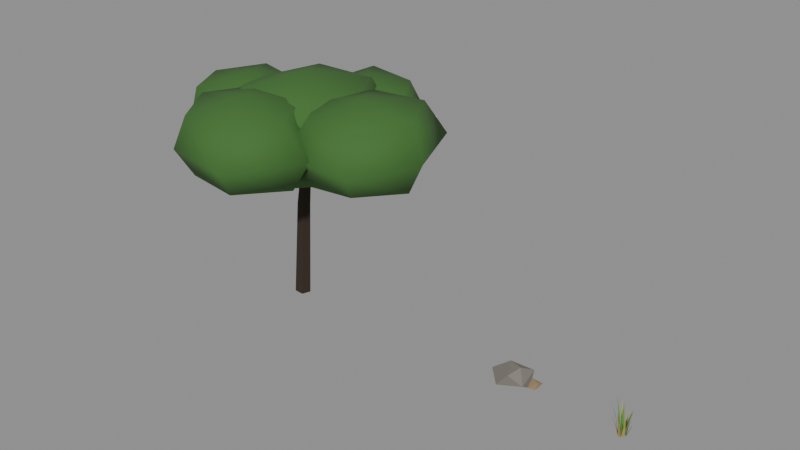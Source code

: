 # Source: blend.blend  (saved by Blender 5.2.45; exported with 4.5.12 LTS)
import bpy
from mathutils import Matrix  # noqa: F401  (used for matrix-valued properties, if any)

bpy.ops.wm.read_factory_settings(use_empty=True)
scene = bpy.context.scene
scene.name = 'Scene'

# ---- materials (node trees are filled in below, after node groups)
mat_bark_dark = bpy.data.materials.new('bark_dark')
mat_bark_dark.use_backface_culling = True
mat_bark_dark.diffuse_color = (0.03434, 0.02122, 0.01298, 1.0)
mat_leaf_mid = bpy.data.materials.new('leaf_mid')
mat_leaf_mid.diffuse_color = (0.04817, 0.15, 0.02732, 1.0)
mat_stone_grey = bpy.data.materials.new('stone_grey')
mat_stone_grey.use_backface_culling = True
mat_stone_grey.diffuse_color = (0.1946, 0.1812, 0.1559, 1.0)
mat_stone_warm = bpy.data.materials.new('stone_warm')
mat_stone_warm.use_backface_culling = True
mat_stone_warm.diffuse_color = (0.3325, 0.2307, 0.1274, 1.0)
mat_grass_green = bpy.data.materials.new('grass_green')
mat_grass_green.diffuse_color = (0.107, 0.2623, 0.03955, 1.0)
mat_grass_dry = bpy.data.materials.new('grass_dry')
mat_grass_dry.diffuse_color = (0.4125, 0.3231, 0.09759, 1.0)

# ---- material node trees
mat_bark_dark.use_nodes = True; mat_bark_dark.node_tree.nodes.clear()
_N = mat_bark_dark.node_tree.nodes; _L = mat_bark_dark.node_tree.links
n0 = _N.new('ShaderNodeBsdfPrincipled'); n0.name = 'Principled BSDF'; n0.location = (-200, 100)
n0.inputs[0].default_value = (0.03434, 0.02122, 0.01298, 1.0)
n0.inputs[2].default_value = 0.95
n0.inputs[10].default_value = 0.005
n1 = _N.new('ShaderNodeOutputMaterial'); n1.name = 'Material Output'; n1.location = (200, 100)
_L.new(n0.outputs[0], n1.inputs[0])
n1.is_active_output = True
mat_leaf_mid.use_nodes = True; mat_leaf_mid.node_tree.nodes.clear()
_N = mat_leaf_mid.node_tree.nodes; _L = mat_leaf_mid.node_tree.links
n0 = _N.new('ShaderNodeBsdfPrincipled'); n0.name = 'Principled BSDF'; n0.location = (-200, 100)
n0.inputs[0].default_value = (0.04817, 0.15, 0.02732, 1.0)
n0.inputs[2].default_value = 0.88
n0.inputs[10].default_value = 0.005
n1 = _N.new('ShaderNodeOutputMaterial'); n1.name = 'Material Output'; n1.location = (200, 100)
_L.new(n0.outputs[0], n1.inputs[0])
n1.is_active_output = True
mat_stone_grey.use_nodes = True; mat_stone_grey.node_tree.nodes.clear()
_N = mat_stone_grey.node_tree.nodes; _L = mat_stone_grey.node_tree.links
n0 = _N.new('ShaderNodeBsdfPrincipled'); n0.name = 'Principled BSDF'; n0.location = (-200, 100)
n0.inputs[0].default_value = (0.1946, 0.1812, 0.1559, 1.0)
n0.inputs[2].default_value = 0.85
n0.inputs[10].default_value = 0.005
n1 = _N.new('ShaderNodeOutputMaterial'); n1.name = 'Material Output'; n1.location = (200, 100)
_L.new(n0.outputs[0], n1.inputs[0])
n1.is_active_output = True
mat_stone_warm.use_nodes = True; mat_stone_warm.node_tree.nodes.clear()
_N = mat_stone_warm.node_tree.nodes; _L = mat_stone_warm.node_tree.links
n0 = _N.new('ShaderNodeBsdfPrincipled'); n0.name = 'Principled BSDF'; n0.location = (-200, 100)
n0.inputs[0].default_value = (0.3325, 0.2307, 0.1274, 1.0)
n0.inputs[2].default_value = 0.85
n0.inputs[10].default_value = 0.005
n1 = _N.new('ShaderNodeOutputMaterial'); n1.name = 'Material Output'; n1.location = (200, 100)
_L.new(n0.outputs[0], n1.inputs[0])
n1.is_active_output = True
mat_grass_green.use_nodes = True; mat_grass_green.node_tree.nodes.clear()
_N = mat_grass_green.node_tree.nodes; _L = mat_grass_green.node_tree.links
n0 = _N.new('ShaderNodeBsdfPrincipled'); n0.name = 'Principled BSDF'; n0.location = (-200, 100)
n0.inputs[0].default_value = (0.107, 0.2623, 0.03955, 1.0)
n0.inputs[2].default_value = 0.88
n0.inputs[10].default_value = 0.005
n1 = _N.new('ShaderNodeOutputMaterial'); n1.name = 'Material Output'; n1.location = (200, 100)
_L.new(n0.outputs[0], n1.inputs[0])
n1.is_active_output = True
mat_grass_dry.use_nodes = True; mat_grass_dry.node_tree.nodes.clear()
_N = mat_grass_dry.node_tree.nodes; _L = mat_grass_dry.node_tree.links
n0 = _N.new('ShaderNodeBsdfPrincipled'); n0.name = 'Principled BSDF'; n0.location = (-200, 100)
n0.inputs[0].default_value = (0.4125, 0.3231, 0.09759, 1.0)
n0.inputs[2].default_value = 0.9
n0.inputs[10].default_value = 0.005
n1 = _N.new('ShaderNodeOutputMaterial'); n1.name = 'Material Output'; n1.location = (200, 100)
_L.new(n0.outputs[0], n1.inputs[0])
n1.is_active_output = True

# ---- meshes
me_07 = bpy.data.meshes.new('树_07')
me_07.from_pydata([(0.0, 0.2081, 0.0131), (-0.1975, 0.06432, 0.02621), (-0.1221, -0.1684, 0.0212), (0.1221, -0.1684, 0.005005), (0.1975, 0.06432, 0.0), (0.1742, 0.1707, 2.639), (0.01254, 0.05274, 2.654), (0.07429, -0.1381, 2.648), (0.2741, -0.1381, 2.63), (0.3359, 0.05274, 2.625), (0.4065, 0.1041, 4.549), (0.3082, 0.03216, 4.561), (0.3458, -0.08419, 4.556), (0.4672, -0.08419, 4.542), (0.5047, 0.03216, 4.537), (0.0, 0.09366, 3.451), (-0.093, 5.735e-18, 3.462), (-1.139e-17, -0.09366, 3.451), (0.093, -1.72e-17, 3.44), (0.1307, 0.06244, 4.549), (0.06998, 3.823e-18, 4.564), (0.1307, -0.06244, 4.549), (0.1913, -1.147e-17, 4.534), (0.2903, -0.02914, 4.644), (0.3053, -1.784e-18, 4.619), (0.2903, 0.02914, 4.644), (0.2754, 5.353e-18, 4.669), (0.2903, 0.0, 6.2), (1.911, 0.0, 5.728), (1.177, 1.536, 5.816), (-0.582, 1.511, 5.8), (-1.276, 1.918e-16, 5.696), (-0.6305, -1.595, 5.856), (1.119, -1.436, 5.749), (2.872, 0.0, 4.788), (1.44, 1.992, 4.788), (-0.9465, 2.142, 4.788), (-2.337, 3.217e-16, 4.788), (-0.9572, -2.161, 4.788), (1.399, -1.921, 4.788), (2.094, 0.0, 3.741), (1.095, 1.394, 3.854), (-0.4964, 1.363, 3.875), (-1.551, 2.255e-16, 3.72), (-0.5101, -1.386, 3.859), (1.11, -1.42, 3.837), (0.2903, 0.0, 3.375), (-0.009372, -0.09319, 3.451), (0.06628, -0.006666, 3.385), (0.009372, 0.09319, 3.451), (-0.06628, 0.006666, 3.517), (1.074, -0.1707, 4.549), (1.11, -0.1116, 4.494), (1.086, -0.04648, 4.549), (1.05, -0.1056, 4.604), (2.397, -0.2703, 4.781), (2.405, -0.2419, 4.752), (2.403, -0.2124, 4.781), (2.395, -0.2408, 4.81), (2.4, -0.2413, 6.091), (3.915, -0.2413, 5.807), (3.178, 1.107, 5.831), (1.676, 1.011, 5.768), (1.046, -0.2413, 5.714), (1.735, -1.393, 5.7), (3.068, -1.399, 5.704), (4.222, -0.2413, 4.929), (3.473, 1.618, 4.929), (1.514, 1.292, 4.929), (0.1999, -0.2413, 4.929), (1.445, -1.895, 4.929), (3.401, -1.976, 4.929), (3.823, -0.2413, 4.103), (3.121, 1.008, 4.092), (1.775, 0.8405, 4.204), (0.8731, -0.2413, 4.043), (1.698, -1.457, 4.115), (3.053, -1.373, 4.171), (2.4, -0.2413, 3.766), (0.08723, -0.03411, 3.451), (0.02704, 0.06915, 3.394), (-0.08723, 0.03411, 3.451), (-0.02704, -0.06915, 3.508), (0.3657, 0.7636, 4.549), (0.3189, 0.8155, 4.495), (0.2494, 0.8091, 4.549), (0.2961, 0.7573, 4.603), (0.7105, 1.737, 4.536), (0.6832, 1.747, 4.507), (0.6562, 1.758, 4.536), (0.6835, 1.748, 4.565), (0.6834, 1.748, 5.703), (2.02, 1.748, 5.451), (1.319, 2.848, 5.413), (-0.01501, 2.957, 5.486), (-0.4536, 1.748, 5.335), (0.04399, 0.6401, 5.418), (1.372, 0.5553, 5.474), (2.634, 1.748, 4.676), (1.499, 3.161, 4.676), (-0.3071, 3.463, 4.676), (-1.011, 1.748, 4.676), (-0.1326, 0.3343, 4.676), (1.492, 0.3476, 4.676), (2.061, 1.748, 3.877), (1.364, 2.926, 3.886), (-0.01435, 2.956, 3.866), (-0.6689, 1.748, 3.892), (0.01776, 0.5947, 3.904), (1.327, 0.6324, 3.929), (0.6834, 1.748, 3.649), (0.0, 0.09334, 3.458), (-0.08274, 0.003592, 3.407), (-1.013e-17, -0.09334, 3.443), (0.08274, -0.003592, 3.494), (-0.5938, -0.02848, 4.549), (-0.627, -0.09678, 4.504), (-0.5748, -0.1519, 4.549), (-0.5416, -0.08359, 4.594), (-1.303, -0.1716, 4.711), (-1.305, -0.2014, 4.683), (-1.294, -0.2292, 4.711), (-1.292, -0.1994, 4.74), (-1.298, -0.2004, 5.881), (-0.09392, -0.2004, 5.555), (-0.717, 0.8068, 5.531), (-1.975, 0.9715, 5.642), (-2.619, -0.2004, 5.623), (-1.987, -1.392, 5.655), (-0.6799, -1.272, 5.574), (0.4435, -0.2004, 4.857), (-0.3193, 1.495, 4.857), (-2.197, 1.356, 4.857), (-3.149, -0.2004, 4.857), (-2.086, -1.564, 4.857), (-0.3328, -1.873, 4.857), (-0.0271, -0.2004, 4.119), (-0.7348, 0.7759, 4.203), (-1.912, 0.8621, 4.145), (-2.685, -0.2004, 4.053), (-1.868, -1.187, 4.196), (-0.7154, -1.21, 4.18), (-1.298, -0.2004, 3.832), (-0.09305, -0.01069, 3.451), (0.008476, -0.07375, 3.394), (0.09305, 0.01069, 3.451), (-0.008476, 0.07375, 3.508), (0.03442, -0.8463, 4.549), (0.1007, -0.8763, 4.499), (0.1585, -0.8321, 4.549), (0.09219, -0.8021, 4.599), (0.1854, -1.868, 4.851), (0.2153, -1.873, 4.823), (0.2433, -1.862, 4.851), (0.2134, -1.857, 4.879), (0.2143, -1.865, 6.111), (1.51, -1.865, 5.753), (0.9183, -0.6455, 5.818), (-0.5074, -0.6148, 5.838), (-1.21, -1.865, 5.827), (-0.4637, -3.039, 5.787), (0.8692, -2.999, 5.761), (2.295, -1.865, 5.001), (1.15, -0.2447, 5.001), (-0.7912, -0.1232, 5.001), (-1.63, -1.865, 5.001), (-0.6291, -3.326, 5.001), (1.226, -3.617, 5.001), (1.719, -1.865, 4.128), (0.8835, -0.7059, 4.225), (-0.4831, -0.6569, 4.192), (-1.048, -1.865, 4.269), (-0.4125, -2.951, 4.274), (0.9048, -3.061, 4.2), (0.2143, -1.865, 3.891)], [], [(0, 1, 6, 5), (1, 2, 7, 6), (2, 3, 8, 7), (3, 4, 9, 8), (4, 0, 5, 9), (5, 6, 11, 10), (6, 7, 12, 11), (7, 8, 13, 12), (8, 9, 14, 13), (9, 5, 10, 14), (4, 3, 2, 1, 0), (10, 11, 12, 13, 14), (15, 16, 20, 19), (16, 17, 21, 20), (17, 18, 22, 21), (18, 15, 19, 22), (19, 20, 24, 23), (20, 21, 25, 24), (21, 22, 26, 25), (22, 19, 23, 26), (23, 24, 25, 26), (27, 28, 29), (46, 41, 40), (27, 29, 30), (46, 42, 41), (27, 30, 31), (46, 43, 42), (27, 31, 32), (46, 44, 43), (27, 32, 33), (46, 45, 44), (27, 33, 28), (46, 40, 45), (28, 34, 35, 29), (29, 35, 36, 30), (30, 36, 37, 31), (31, 37, 38, 32), (32, 38, 39, 33), (33, 39, 34, 28), (34, 40, 41, 35), (35, 41, 42, 36), (36, 42, 43, 37), (37, 43, 44, 38), (38, 44, 45, 39), (39, 45, 40, 34), (47, 48, 52, 51), (48, 49, 53, 52), (49, 50, 54, 53), (50, 47, 51, 54), (51, 52, 56, 55), (52, 53, 57, 56), (53, 54, 58, 57), (54, 51, 55, 58), (55, 56, 57, 58), (59, 60, 61), (78, 73, 72), (59, 61, 62), (78, 74, 73), (59, 62, 63), (78, 75, 74), (59, 63, 64), (78, 76, 75), (59, 64, 65), (78, 77, 76), (59, 65, 60), (78, 72, 77), (60, 66, 67, 61), (61, 67, 68, 62), (62, 68, 69, 63), (63, 69, 70, 64), (64, 70, 71, 65), (65, 71, 66, 60), (66, 72, 73, 67), (67, 73, 74, 68), (68, 74, 75, 69), (69, 75, 76, 70), (70, 76, 77, 71), (71, 77, 72, 66), (79, 80, 84, 83), (80, 81, 85, 84), (81, 82, 86, 85), (82, 79, 83, 86), (83, 84, 88, 87), (84, 85, 89, 88), (85, 86, 90, 89), (86, 83, 87, 90), (87, 88, 89, 90), (91, 92, 93), (110, 105, 104), (91, 93, 94), (110, 106, 105), (91, 94, 95), (110, 107, 106), (91, 95, 96), (110, 108, 107), (91, 96, 97), (110, 109, 108), (91, 97, 92), (110, 104, 109), (92, 98, 99, 93), (93, 99, 100, 94), (94, 100, 101, 95), (95, 101, 102, 96), (96, 102, 103, 97), (97, 103, 98, 92), (98, 104, 105, 99), (99, 105, 106, 100), (100, 106, 107, 101), (101, 107, 108, 102), (102, 108, 109, 103), (103, 109, 104, 98), (111, 112, 116, 115), (112, 113, 117, 116), (113, 114, 118, 117), (114, 111, 115, 118), (115, 116, 120, 119), (116, 117, 121, 120), (117, 118, 122, 121), (118, 115, 119, 122), (119, 120, 121, 122), (123, 124, 125), (142, 137, 136), (123, 125, 126), (142, 138, 137), (123, 126, 127), (142, 139, 138), (123, 127, 128), (142, 140, 139), (123, 128, 129), (142, 141, 140), (123, 129, 124), (142, 136, 141), (124, 130, 131, 125), (125, 131, 132, 126), (126, 132, 133, 127), (127, 133, 134, 128), (128, 134, 135, 129), (129, 135, 130, 124), (130, 136, 137, 131), (131, 137, 138, 132), (132, 138, 139, 133), (133, 139, 140, 134), (134, 140, 141, 135), (135, 141, 136, 130), (143, 144, 148, 147), (144, 145, 149, 148), (145, 146, 150, 149), (146, 143, 147, 150), (147, 148, 152, 151), (148, 149, 153, 152), (149, 150, 154, 153), (150, 147, 151, 154), (151, 152, 153, 154), (155, 156, 157), (174, 169, 168), (155, 157, 158), (174, 170, 169), (155, 158, 159), (174, 171, 170), (155, 159, 160), (174, 172, 171), (155, 160, 161), (174, 173, 172), (155, 161, 156), (174, 168, 173), (156, 162, 163, 157), (157, 163, 164, 158), (158, 164, 165, 159), (159, 165, 166, 160), (160, 166, 167, 161), (161, 167, 162, 156), (162, 168, 169, 163), (163, 169, 170, 164), (164, 170, 171, 165), (165, 171, 172, 166), (166, 172, 173, 167), (167, 173, 168, 162)])
me_07.polygons.foreach_set('use_smooth', [0, 0, 0, 0, 0, 0, 0, 0, 0, 0, 0, 0, 0, 0, 0, 0, 0, 0, 0, 0, 0, 1, 1, 1, 1, 1, 1, 1, 1, 1, 1, 1, 1, 1, 1, 1, 1, 1, 1, 1, 1, 1, 1, 1, 1, 0, 0, 0, 0, 0, 0, 0, 0, 0, 1, 1, 1, 1, 1, 1, 1, 1, 1, 1, 1, 1, 1, 1, 1, 1, 1, 1, 1, 1, 1, 1, 1, 1, 0, 0, 0, 0, 0, 0, 0, 0, 0, 1, 1, 1, 1, 1, 1, 1, 1, 1, 1, 1, 1, 1, 1, 1, 1, 1, 1, 1, 1, 1, 1, 1, 1, 0, 0, 0, 0, 0, 0, 0, 0, 0, 1, 1, 1, 1, 1, 1, 1, 1, 1, 1, 1, 1, 1, 1, 1, 1, 1, 1, 1, 1, 1, 1, 1, 1, 0, 0, 0, 0, 0, 0, 0, 0, 0, 1, 1, 1, 1, 1, 1, 1, 1, 1, 1, 1, 1, 1, 1, 1, 1, 1, 1, 1, 1, 1, 1, 1, 1])
me_07.polygons.foreach_set('material_index', [0, 0, 0, 0, 0, 0, 0, 0, 0, 0, 0, 0, 0, 0, 0, 0, 0, 0, 0, 0, 0, 1, 1, 1, 1, 1, 1, 1, 1, 1, 1, 1, 1, 1, 1, 1, 1, 1, 1, 1, 1, 1, 1, 1, 1, 0, 0, 0, 0, 0, 0, 0, 0, 0, 1, 1, 1, 1, 1, 1, 1, 1, 1, 1, 1, 1, 1, 1, 1, 1, 1, 1, 1, 1, 1, 1, 1, 1, 0, 0, 0, 0, 0, 0, 0, 0, 0, 1, 1, 1, 1, 1, 1, 1, 1, 1, 1, 1, 1, 1, 1, 1, 1, 1, 1, 1, 1, 1, 1, 1, 1, 0, 0, 0, 0, 0, 0, 0, 0, 0, 1, 1, 1, 1, 1, 1, 1, 1, 1, 1, 1, 1, 1, 1, 1, 1, 1, 1, 1, 1, 1, 1, 1, 1, 0, 0, 0, 0, 0, 0, 0, 0, 0, 1, 1, 1, 1, 1, 1, 1, 1, 1, 1, 1, 1, 1, 1, 1, 1, 1, 1, 1, 1, 1, 1, 1, 1])
me_07.materials.append(mat_bark_dark)
me_07.materials.append(mat_leaf_mid)
me_07.update()
me_06 = bpy.data.meshes.new('石头_06')
me_06.from_pydata([(0.1636, -0.001499, 0.5594), (-0.2152, 0.1601, 0.5126), (0.0181, -0.3021, 0.4333), (0.3094, 0.3633, 0.3649), (-0.5641, -0.08639, 0.3051), (0.3829, -0.22, 0.2383), (-0.1309, 0.3822, 0.1785), (-0.2396, -0.3822, 0.115), (0.368, 0.1193, 0.02833), (-0.1556, 0.04997, 0.0), (0.5443, 0.1785, 0.2028), (0.2682, 0.2936, 0.1806), (0.4296, -0.04495, 0.1397), (0.5641, 0.3621, 0.101), (0.1555, 0.1383, 0.06218), (0.5164, 0.1163, 0.02518), (0.3786, 0.276, 0.0)], [], [(9, 4, 6), (4, 1, 6), (1, 3, 6), (3, 8, 6), (8, 9, 6), (8, 7, 9), (7, 4, 9), (7, 2, 4), (2, 1, 4), (2, 0, 1), (0, 3, 1), (0, 5, 3), (5, 8, 3), (5, 7, 8), (5, 2, 7), (5, 0, 2), (15, 16, 13), (16, 11, 13), (11, 10, 13), (10, 15, 13), (10, 12, 15), (12, 14, 15), (14, 16, 15), (14, 11, 16), (14, 12, 11), (12, 10, 11)])
me_06.polygons.foreach_set('material_index', [0, 0, 0, 0, 0, 0, 0, 0, 0, 0, 0, 0, 0, 0, 0, 0, 1, 1, 1, 1, 1, 1, 1, 1, 1, 1])
me_06.materials.append(mat_stone_grey)
me_06.materials.append(mat_stone_warm)
me_06.update()
me_04 = bpy.data.meshes.new('草_04')
me_04.from_pydata([(0.07232, 0.02091, 0.0), (0.0733, -0.05867, 0.0), (0.18, 0.007112, 0.3245), (0.1806, -0.04222, 0.3245), (0.3172, -0.01587, 0.5901), (0.03171, 0.05299, 0.0), (0.06875, -0.00143, 0.0), (0.0709, 0.06453, 0.2696), (0.09386, 0.03079, 0.2696), (0.1233, 0.07552, 0.4902), (-0.03125, 0.04343, 0.0), (0.04242, 0.006359, 0.0), (0.01695, 0.1044, 0.3303), (0.06263, 0.08138, 0.3303), (0.08332, 0.1794, 0.6006), (-0.06541, 0.03766, 0.0), (0.01518, 0.04807, 0.0), (-0.06215, 0.1329, 0.277), (-0.01219, 0.1394, 0.277), (-0.05251, 0.2549, 0.5036), (-0.07435, -0.01074, 0.0), (-0.001743, 0.03607, 0.0), (-0.1173, 0.08624, 0.3808), (-0.07233, 0.1153, 0.3808), (-0.1671, 0.2129, 0.6924), (-0.08787, 0.01706, 0.0), (-0.03892, 0.05693, 0.0), (-0.1574, 0.1215, 0.3975), (-0.1271, 0.1462, 0.3975), (-0.2426, 0.2571, 0.7227), (-0.1162, -0.000957, 0.0), (-0.09009, 0.0498, 0.0), (-0.2054, 0.05721, 0.4722), (-0.1892, 0.08867, 0.4722), (-0.3172, 0.1347, 0.8586), (-0.08624, -0.08638, 0.0), (-0.1127, -0.02657, 0.0), (-0.1702, -0.1099, 0.2677), (-0.1866, -0.07285, 0.2677), (-0.2789, -0.1358, 0.4868), (-0.07921, -0.0887, 0.0), (-0.1091, -0.03042, 0.0), (-0.1667, -0.1196, 0.4645), (-0.1853, -0.08348, 0.4645), (-0.2802, -0.155, 0.8446), (0.005985, -0.1201, 0.0), (-0.0786, -0.1022, 0.0), (-0.0237, -0.1809, 0.3804), (-0.07614, -0.1698, 0.3804), (-0.06724, -0.2571, 0.6916), (0.02033, -0.07542, 0.0), (-0.03807, -0.0834, 0.0), (0.01961, -0.1528, 0.4284), (-0.01659, -0.1578, 0.4284), (0.01471, -0.2519, 0.7789), (0.05869, -0.05548, 0.0), (-0.001009, -0.102, 0.0), (0.09062, -0.1198, 0.2911), (0.05361, -0.1487, 0.2911), (0.1272, -0.2049, 0.5292), (0.04673, 0.001318, 0.0), (0.02871, -0.06924, 0.0), (0.1282, -0.03378, 0.454), (0.1171, -0.07752, 0.454), (0.2307, -0.08325, 0.8254)], [], [(0, 1, 3, 2), (2, 3, 4), (5, 6, 8, 7), (7, 8, 9), (10, 11, 13, 12), (12, 13, 14), (15, 16, 18, 17), (17, 18, 19), (20, 21, 23, 22), (22, 23, 24), (25, 26, 28, 27), (27, 28, 29), (30, 31, 33, 32), (32, 33, 34), (35, 36, 38, 37), (37, 38, 39), (40, 41, 43, 42), (42, 43, 44), (45, 46, 48, 47), (47, 48, 49), (50, 51, 53, 52), (52, 53, 54), (55, 56, 58, 57), (57, 58, 59), (60, 61, 63, 62), (62, 63, 64)])
me_04.polygons.foreach_set('material_index', [0, 0, 1, 1, 0, 0, 1, 1, 0, 0, 1, 1, 0, 0, 1, 1, 0, 0, 1, 1, 0, 0, 1, 1, 0, 0])
me_04.materials.append(mat_grass_green)
me_04.materials.append(mat_grass_dry)
me_04.update()

# ---- objects
ob_07 = bpy.data.objects.new('树_07', me_07)
ob_06 = bpy.data.objects.new('石头_06', me_06)
ob_04 = bpy.data.objects.new('草_04', me_04)

# ---- transforms, parenting, visibility, modifiers, constraints
ob_07.location = (-3.418, 0.0, 0.0)
ob_06.location = (3.368, 0.0, 0.0)
ob_04.location = (6.25, 0.0, 0.0)

# ---- collection membership
scene.collection.objects.link(ob_07)
scene.collection.objects.link(ob_06)
scene.collection.objects.link(ob_04)

# ---- scene / render settings (as saved in the file)
scene.frame_start = 1; scene.frame_end = 250; scene.frame_set(1)
scene.render.engine = 'BLENDER_EEVEE_NEXT'
scene.render.bake_bias = 0.0
scene.render.bake_samples = 0
scene.render.compositor_device = 'GPU'
scene.eevee.use_volume_custom_range = False
scene.eevee.fast_gi_thickness_near = 0.1
scene.eevee.fast_gi_thickness_far = 0.0
scene.eevee.ray_tracing_options.screen_trace_thickness = 0.1
bpy.context.view_layer.update()

# ---- added for rendering (the .blend has no active camera and no usable light): camera, sun + grey world if the file has none
cam_auto = bpy.data.cameras.new('AutoCamera')
cam_auto.lens = 50.0
cam_auto.sensor_width = 36.0
cam_auto.clip_end = 1000.0
ob_auto_camera = bpy.data.objects.new('AutoCamera', cam_auto)
scene.collection.objects.link(ob_auto_camera)
ob_auto_camera.location = (14.9489, -18.0157, 15.0591)
ob_auto_camera.rotation_euler = (1.09748, -7.21219e-08, 0.694738)
scene.camera = ob_auto_camera
light_auto_sun = bpy.data.lights.new('AutoSun', 'SUN')
light_auto_sun.energy = 3.0
light_auto_sun.angle = 0.0523599
ob_auto_sun = bpy.data.objects.new('AutoSun', light_auto_sun)
scene.collection.objects.link(ob_auto_sun)
ob_auto_sun.rotation_euler = (0.872665, 0.174533, 0.523599)
if scene.world is None:
    world_auto = bpy.data.worlds.new('AutoWorld')
    world_auto.color = (0.3, 0.3, 0.3)
    scene.world = world_auto
bpy.context.view_layer.update()
